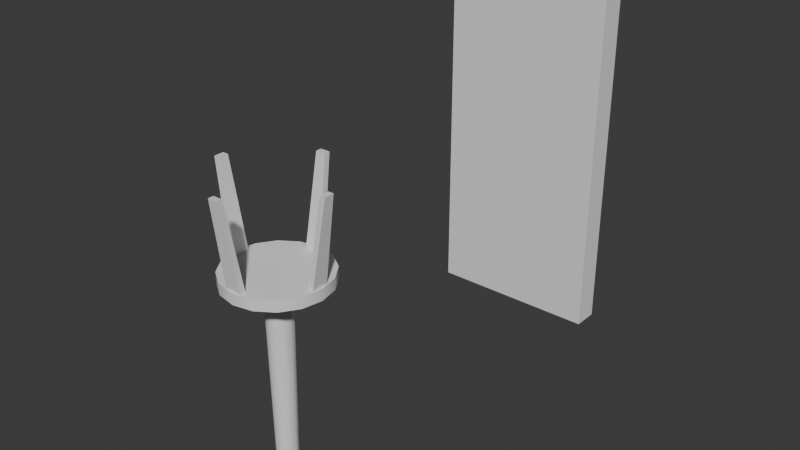 # Source: Wall_Torch.blend  (saved by Blender 4.5.90; exported with 4.5.12 LTS)
import bpy
from mathutils import Matrix  # noqa: F401  (used for matrix-valued properties, if any)

bpy.ops.wm.read_factory_settings(use_empty=True)
scene = bpy.context.scene
scene.name = 'Scene'

# ---- collections
col_collection = bpy.data.collections.new('Collection'); scene.collection.children.link(col_collection)

# ---- node groups
ng_smooth_by_angle = bpy.data.node_groups.new('Smooth by Angle', 'GeometryNodeTree')
_s = ng_smooth_by_angle.interface.new_socket(name='Mesh', in_out='OUTPUT', socket_type='NodeSocketGeometry')
_s = ng_smooth_by_angle.interface.new_socket(name='Mesh', in_out='INPUT', socket_type='NodeSocketGeometry')
_s = ng_smooth_by_angle.interface.new_socket(name='Angle', in_out='INPUT', socket_type='NodeSocketFloat')
_s.subtype = 'ANGLE'
_s.default_value = 0.5236
_s.min_value = 0.0
_s.max_value = 3.142
_s.description = 'Maximum face angle for smooth edges'
_s = ng_smooth_by_angle.interface.new_socket(name='Ignore Sharpness', in_out='INPUT', socket_type='NodeSocketBool')
_s.force_non_field = True
ng_smooth_by_angle.description = 'Set the sharpness of mesh edges based on the angle between the neighboring faces'
ng_smooth_by_angle.is_modifier = True
_N = ng_smooth_by_angle.nodes; _L = ng_smooth_by_angle.links
n0 = _N.new('GeometryNodeSetShadeSmooth'); n0.name = 'Set Shade Smooth'; n0.location = (120, -80)
n0.domain = 'EDGE'
n1 = _N.new('GeometryNodeSetShadeSmooth'); n1.name = 'Set Shade Smooth.001'; n1.location = (300, -80)
n2 = _N.new('NodeGroupOutput'); n2.name = 'Group Output'; n2.location = (480, -80)
n3 = _N.new('GeometryNodeInputMeshEdgeAngle'); n3.name = 'Edge Angle'; n3.location = (-440, -240)
n4 = _N.new('NodeGroupInput'); n4.name = 'Group Input'; n4.location = (-80, -80)
n5 = _N.new('GeometryNodeInputEdgeSmooth'); n5.name = 'Is Edge Smooth'; n5.location = (-260, -120)
n6 = _N.new('GeometryNodeInputShadeSmooth'); n6.name = 'Is Shade Smooth'; n6.location = (-440, -397)
n7 = _N.new('FunctionNodeCompare'); n7.name = 'Compare'; n7.location = (-260, -260)
n7.operation = 'LESS_EQUAL'
n7.inputs[6].default_value = (0.0, 0.0, 0.0, 0.0)
n7.inputs[7].default_value = (0.0, 0.0, 0.0, 0.0)
n8 = _N.new('FunctionNodeBooleanMath'); n8.name = 'Boolean Math.001'; n8.location = (-80, -260)
n9 = _N.new('NodeGroupInput'); n9.name = 'Group Input.001'; n9.location = (-440, -329)
n10 = _N.new('NodeGroupInput'); n10.name = 'Group Input.002'; n10.location = (-259, -189)
n11 = _N.new('FunctionNodeBooleanMath'); n11.name = 'Boolean Math'; n11.location = (-80, -149)
n11.operation = 'OR'
n12 = _N.new('FunctionNodeBooleanMath'); n12.name = 'Boolean Math.002'; n12.location = (-260, -380)
n12.operation = 'OR'
n13 = _N.new('NodeGroupInput'); n13.name = 'Group Input.003'; n13.location = (-440, -460)
_L.new(n3.outputs[0], n7.inputs[0])
_L.new(n1.outputs[0], n2.inputs[0])
_L.new(n9.outputs[1], n7.inputs[1])
_L.new(n7.outputs[0], n8.inputs[0])
_L.new(n4.outputs[0], n0.inputs[0])
_L.new(n0.outputs[0], n1.inputs[0])
_L.new(n8.outputs[0], n0.inputs[2])
_L.new(n10.outputs[2], n11.inputs[1])
_L.new(n5.outputs[0], n11.inputs[0])
_L.new(n11.outputs[0], n0.inputs[1])
_L.new(n13.outputs[2], n12.inputs[1])
_L.new(n6.outputs[0], n12.inputs[0])
_L.new(n12.outputs[0], n8.inputs[1])
n2.is_active_output = True

# ---- world
world_world = bpy.data.worlds.new('World'); scene.world = world_world
world_world.use_nodes = True; world_world.node_tree.nodes.clear()
_N = world_world.node_tree.nodes; _L = world_world.node_tree.links
n0 = _N.new('ShaderNodeOutputWorld'); n0.name = 'World Output'; n0.location = (200, 100)
n1 = _N.new('ShaderNodeBackground'); n1.name = 'Background'; n1.location = (-200, 100)
n1.inputs[0].default_value = (0.05088, 0.05088, 0.05088, 1.0)
_L.new(n1.outputs[0], n0.inputs[0])
n0.is_active_output = True
world_world.color = (0.05088, 0.05088, 0.05088)
world_world.sun_shadow_jitter_overblur = 0.0

# ---- meshes
me_cube_002 = bpy.data.meshes.new('Cube.002')
me_cube_002.from_pydata([(-1.0, -1.0, -1.0), (-1.0, -1.0, 1.0), (-1.0, 1.0, -1.0), (-1.0, 1.0, 1.0), (1.0, -1.0, -1.0), (1.0, -1.0, 1.0), (1.0, 1.0, -1.0), (1.0, 1.0, 1.0)], [], [(0, 1, 3, 2), (2, 3, 7, 6), (6, 7, 5, 4), (4, 5, 1, 0), (2, 6, 4, 0), (7, 3, 1, 5)])
_uv = me_cube_002.uv_layers.new(name='UVMap')
_uv.uv.foreach_set('vector', [0.375, 0.0, 0.625, 0.0, 0.625, 0.25, 0.375, 0.25, 0.375, 0.25, 0.625, 0.25, 0.625, 0.5, 0.375, 0.5, 0.375, 0.5, 0.625, 0.5, 0.625, 0.75, 0.375, 0.75, 0.375, 0.75, 0.625, 0.75, 0.625, 1.0, 0.375, 1.0, 0.125, 0.5, 0.375, 0.5, 0.375, 0.75, 0.125, 0.75, 0.625, 0.5, 0.875, 0.5, 0.875, 0.75, 0.625, 0.75])
me_cube_002.update()
me_cylinder_004 = bpy.data.meshes.new('Cylinder.004')
me_cylinder_004.from_pydata([(0.0, 1.0, 0.2373), (0.3827, 0.9239, 0.2373), (0.7071, 0.7071, 0.2373), (0.9239, 0.3827, 0.2373), (1.0, 0.0, 0.2373), (0.9239, -0.3827, 0.2373), (0.7071, -0.7071, 0.2373), (0.3827, -0.9239, 0.2373), (0.0, -1.0, 0.2373), (-0.3827, -0.9239, 0.2373), (-0.7071, -0.7071, 0.2373), (-0.9239, -0.3827, 0.2373), (-1.0, 0.0, 0.2373), (-0.9239, 0.3827, 0.2373), (-0.7071, 0.7071, 0.2373), (-0.3827, 0.9239, 0.2373), (-4.575e-10, 0.2586, -1.0), (0.0, 1.0, -0.4413), (0.09894, 0.2389, -1.0), (0.3827, 0.9239, -0.4413), (0.1828, 0.1828, -1.0), (0.7071, 0.7071, -0.4413), (0.2389, 0.09894, -1.0), (0.9239, 0.3827, -0.4413), (0.2586, 1.616e-09, -1.0), (1.0, 0.0, -0.4413), (0.2389, -0.09894, -1.0), (0.9239, -0.3827, -0.4413), (0.1828, -0.1828, -1.0), (0.7071, -0.7071, -0.4413), (0.09894, -0.2389, -1.0), (0.3827, -0.9239, -0.4413), (-4.575e-10, -0.2586, -1.0), (0.0, -1.0, -0.4413), (-0.09894, -0.2389, -1.0), (-0.3827, -0.9239, -0.4413), (-0.1828, -0.1828, -1.0), (-0.7071, -0.7071, -0.4413), (-0.2389, -0.09894, -1.0), (-0.9239, -0.3827, -0.4413), (-0.2586, 1.616e-09, -1.0), (-1.0, 0.0, -0.4413), (-0.2389, 0.09894, -1.0), (-0.9239, 0.3827, -0.4413), (-0.1828, 0.1828, -1.0), (-0.7071, 0.7071, -0.4413), (-0.09894, 0.2389, -1.0), (-0.3827, 0.9239, -0.4413)], [], [(1, 0, 15, 14, 13, 12, 11, 10, 9, 8, 7, 6, 5, 4, 3, 2), (17, 19, 18, 16), (19, 21, 20, 18), (21, 23, 22, 20), (23, 25, 24, 22), (25, 27, 26, 24), (27, 29, 28, 26), (29, 31, 30, 28), (31, 33, 32, 30), (33, 35, 34, 32), (35, 37, 36, 34), (37, 39, 38, 36), (39, 41, 40, 38), (41, 43, 42, 40), (43, 45, 44, 42), (45, 47, 46, 44), (47, 17, 16, 46), (16, 18, 20, 22, 24, 26, 28, 30, 32, 34, 36, 38, 40, 42, 44, 46), (17, 0, 1, 19), (47, 15, 0, 17), (19, 1, 2, 21), (21, 2, 3, 23), (23, 3, 4, 25), (25, 4, 5, 27), (27, 5, 6, 29), (29, 6, 7, 31), (31, 7, 8, 33), (33, 8, 9, 35), (35, 9, 10, 37), (37, 10, 11, 39), (39, 11, 12, 41), (41, 12, 13, 43), (43, 13, 14, 45), (45, 14, 15, 47)])
me_cylinder_004.polygons.foreach_set('use_smooth', [True] * 34)
_uv = me_cylinder_004.uv_layers.new(name='UVMap')
_uv.uv.foreach_set('vector', [0.3418, 0.4717, 0.25, 0.49, 0.1582, 0.4717, 0.08029, 0.4197, 0.02827, 0.3418, 0.01, 0.25, 0.02827, 0.1582, 0.08029, 0.08029, 0.1582, 0.02827, 0.25, 0.01, 0.3418, 0.02827, 0.4197, 0.08029, 0.4717, 0.1582, 0.49, 0.25, 0.4717, 0.3418, 0.4197, 0.4197, 0.75, 0.49, 0.8418, 0.4717, 0.7895, 0.3454, 0.75, 0.3533, 0.8418, 0.4717, 0.9197, 0.4197, 0.823, 0.323, 0.7895, 0.3454, 0.9197, 0.4197, 0.9717, 0.3418, 0.8454, 0.2895, 0.823, 0.323, 0.9717, 0.3418, 0.99, 0.25, 0.8533, 0.25, 0.8454, 0.2895, 0.99, 0.25, 0.9717, 0.1582, 0.8454, 0.2105, 0.8533, 0.25, 0.9717, 0.1582, 0.9197, 0.08029, 0.823, 0.177, 0.8454, 0.2105, 0.9197, 0.08029, 0.8418, 0.02827, 0.7895, 0.1546, 0.823, 0.177, 0.8418, 0.02827, 0.75, 0.01, 0.75, 0.1467, 0.7895, 0.1546, 0.75, 0.01, 0.6582, 0.02827, 0.7105, 0.1546, 0.75, 0.1467, 0.6582, 0.02827, 0.5803, 0.08029, 0.677, 0.177, 0.7105, 0.1546, 0.5803, 0.08029, 0.5283, 0.1582, 0.6546, 0.2105, 0.677, 0.177, 0.5283, 0.1582, 0.51, 0.25, 0.6467, 0.25, 0.6546, 0.2105, 0.51, 0.25, 0.5283, 0.3418, 0.6546, 0.2895, 0.6467, 0.25, 0.5283, 0.3418, 0.5803, 0.4197, 0.677, 0.323, 0.6546, 0.2895, 0.5803, 0.4197, 0.6582, 0.4717, 0.7105, 0.3454, 0.677, 0.323, 0.6582, 0.4717, 0.75, 0.49, 0.75, 0.3533, 0.7105, 0.3454, 0.75, 0.3533, 0.7895, 0.3454, 0.823, 0.323, 0.8454, 0.2895, 0.8533, 0.25, 0.8454, 0.2105, 0.823, 0.177, 0.7895, 0.1546, 0.75, 0.1467, 0.7105, 0.1546, 0.677, 0.177, 0.6546, 0.2105, 0.6467, 0.25, 0.6546, 0.2895, 0.677, 0.323, 0.7105, 0.3454, 1.0, 0.6397, 1.0, 1.0, 0.9375, 1.0, 0.9375, 0.6397, 0.0625, 0.6397, 0.0625, 1.0, 0.0, 1.0, 0.0, 0.6397, 0.9375, 0.6397, 0.9375, 1.0, 0.875, 1.0, 0.875, 0.6397, 0.875, 0.6397, 0.875, 1.0, 0.8125, 1.0, 0.8125, 0.6397, 0.8125, 0.6397, 0.8125, 1.0, 0.75, 1.0, 0.75, 0.6397, 0.75, 0.6397, 0.75, 1.0, 0.6875, 1.0, 0.6875, 0.6397, 0.6875, 0.6397, 0.6875, 1.0, 0.625, 1.0, 0.625, 0.6397, 0.625, 0.6397, 0.625, 1.0, 0.5625, 1.0, 0.5625, 0.6397, 0.5625, 0.6397, 0.5625, 1.0, 0.5, 1.0, 0.5, 0.6397, 0.5, 0.6397, 0.5, 1.0, 0.4375, 1.0, 0.4375, 0.6397, 0.4375, 0.6397, 0.4375, 1.0, 0.375, 1.0, 0.375, 0.6397, 0.375, 0.6397, 0.375, 1.0, 0.3125, 1.0, 0.3125, 0.6397, 0.3125, 0.6397, 0.3125, 1.0, 0.25, 1.0, 0.25, 0.6397, 0.25, 0.6397, 0.25, 1.0, 0.1875, 1.0, 0.1875, 0.6397, 0.1875, 0.6397, 0.1875, 1.0, 0.125, 1.0, 0.125, 0.6397, 0.125, 0.6397, 0.125, 1.0, 0.0625, 1.0, 0.0625, 0.6397])
me_cylinder_004.update()
me_cylinder_006 = bpy.data.meshes.new('Cylinder.006')
me_cylinder_006.from_pydata([(-2.148e-09, 0.7345, -1.0), (0.0, 1.0, 1.0), (0.3673, 0.6361, -1.0), (0.5, 0.866, 1.0), (0.6361, 0.3673, -1.0), (0.866, 0.5, 1.0), (0.7345, -2.148e-09, -1.0), (1.0, 0.0, 1.0), (0.6361, -0.3673, -1.0), (0.866, -0.5, 1.0), (0.3673, -0.6361, -1.0), (0.5, -0.866, 1.0), (-2.148e-09, -0.7345, -1.0), (0.0, -1.0, 1.0), (-0.3673, -0.6361, -1.0), (-0.5, -0.866, 1.0), (-0.6361, -0.3673, -1.0), (-0.866, -0.5, 1.0), (-0.7345, -2.148e-09, -1.0), (-1.0, 0.0, 1.0), (-0.6361, 0.3673, -1.0), (-0.866, 0.5, 1.0), (-0.3673, 0.6361, -1.0), (-0.5, 0.866, 1.0)], [], [(0, 1, 3, 2), (2, 3, 5, 4), (4, 5, 7, 6), (6, 7, 9, 8), (8, 9, 11, 10), (10, 11, 13, 12), (12, 13, 15, 14), (14, 15, 17, 16), (16, 17, 19, 18), (18, 19, 21, 20), (3, 1, 23, 21, 19, 17, 15, 13, 11, 9, 7, 5), (20, 21, 23, 22), (22, 23, 1, 0), (0, 2, 4, 6, 8, 10, 12, 14, 16, 18, 20, 22)])
me_cylinder_006.polygons.foreach_set('use_smooth', [True] * 14)
_uv = me_cylinder_006.uv_layers.new(name='UVMap')
_uv.uv.foreach_set('vector', [1.0, 0.5, 1.0, 1.0, 0.9167, 1.0, 0.9167, 0.5, 0.9167, 0.5, 0.9167, 1.0, 0.8333, 1.0, 0.8333, 0.5, 0.8333, 0.5, 0.8333, 1.0, 0.75, 1.0, 0.75, 0.5, 0.75, 0.5, 0.75, 1.0, 0.6667, 1.0, 0.6667, 0.5, 0.6667, 0.5, 0.6667, 1.0, 0.5833, 1.0, 0.5833, 0.5, 0.5833, 0.5, 0.5833, 1.0, 0.5, 1.0, 0.5, 0.5, 0.5, 0.5, 0.5, 1.0, 0.4167, 1.0, 0.4167, 0.5, 0.4167, 0.5, 0.4167, 1.0, 0.3333, 1.0, 0.3333, 0.5, 0.3333, 0.5, 0.3333, 1.0, 0.25, 1.0, 0.25, 0.5, 0.25, 0.5, 0.25, 1.0, 0.1667, 1.0, 0.1667, 0.5, 0.37, 0.4578, 0.25, 0.49, 0.13, 0.4578, 0.04215, 0.37, 0.01, 0.25, 0.04215, 0.13, 0.13, 0.04215, 0.25, 0.01, 0.37, 0.04215, 0.4578, 0.13, 0.49, 0.25, 0.4578, 0.37, 0.1667, 0.5, 0.1667, 1.0, 0.08333, 1.0, 0.08333, 0.5, 0.08333, 0.5, 0.08333, 1.0, 7.451e-08, 1.0, 7.451e-08, 0.5, 0.75, 0.49, 0.87, 0.4578, 0.9578, 0.37, 0.99, 0.25, 0.9578, 0.13, 0.87, 0.04215, 0.75, 0.01, 0.63, 0.04215, 0.5422, 0.13, 0.51, 0.25, 0.5422, 0.37, 0.63, 0.4578])
me_cylinder_006.update()
me_cube_003 = bpy.data.meshes.new('Cube.003')
me_cube_003.from_pydata([(-1.027, 15.2, -1.021), (-0.6285, 20.09, 1.057), (-1.027, 17.2, -1.021), (-0.6285, 22.09, 1.057), (0.9732, 15.2, -1.021), (0.5749, 20.09, 1.057), (0.9732, 17.2, -1.021), (0.5749, 22.09, 1.057)], [], [(0, 1, 3, 2), (2, 3, 7, 6), (6, 7, 5, 4), (4, 5, 1, 0), (2, 6, 4, 0), (7, 3, 1, 5)])
_uv = me_cube_003.uv_layers.new(name='UVMap')
_uv.uv.foreach_set('vector', [0.375, 0.0, 0.625, 0.0, 0.625, 0.25, 0.375, 0.25, 0.375, 0.25, 0.625, 0.25, 0.625, 0.5, 0.375, 0.5, 0.375, 0.5, 0.625, 0.5, 0.625, 0.75, 0.375, 0.75, 0.375, 0.75, 0.625, 0.75, 0.625, 1.0, 0.375, 1.0, 0.125, 0.5, 0.375, 0.5, 0.375, 0.75, 0.125, 0.75, 0.625, 0.5, 0.875, 0.5, 0.875, 0.75, 0.625, 0.75])
me_cube_003.update()
me_cube_007 = bpy.data.meshes.new('Cube.007')
me_cube_007.from_pydata([(-1.027, 15.2, -1.021), (-0.6285, 20.09, 1.057), (-1.027, 17.2, -1.021), (-0.6285, 22.09, 1.057), (0.9732, 15.2, -1.021), (0.5749, 20.09, 1.057), (0.9732, 17.2, -1.021), (0.5749, 22.09, 1.057)], [], [(0, 1, 3, 2), (2, 3, 7, 6), (6, 7, 5, 4), (4, 5, 1, 0), (2, 6, 4, 0), (7, 3, 1, 5)])
_uv = me_cube_007.uv_layers.new(name='UVMap')
_uv.uv.foreach_set('vector', [0.375, 0.0, 0.625, 0.0, 0.625, 0.25, 0.375, 0.25, 0.375, 0.25, 0.625, 0.25, 0.625, 0.5, 0.375, 0.5, 0.375, 0.5, 0.625, 0.5, 0.625, 0.75, 0.375, 0.75, 0.375, 0.75, 0.625, 0.75, 0.625, 1.0, 0.375, 1.0, 0.125, 0.5, 0.375, 0.5, 0.375, 0.75, 0.125, 0.75, 0.625, 0.5, 0.875, 0.5, 0.875, 0.75, 0.625, 0.75])
me_cube_007.update()

# ---- objects
ob_wall_mount = bpy.data.objects.new('Wall mount?', me_cube_002)
ob_thing = bpy.data.objects.new('Thing', me_cylinder_004)
ob_handle = bpy.data.objects.new('Handle', me_cylinder_006)
ob_sides1 = bpy.data.objects.new('Sides1', me_cube_003)
ob_sides_2 = bpy.data.objects.new('Sides 2', me_cube_007)

# ---- transforms, parenting, visibility, modifiers, constraints
ob_wall_mount.location = (0.0, 2.11, 0.9538)
ob_wall_mount.scale = (0.51, 0.07645, 1.097)
ob_thing.location = (0.0, 0.0, 0.9227)
ob_thing.scale = (0.293, 0.293, 0.09458)
_m = ob_thing.modifiers.new('Smooth by Angle', 'NODES')
_m.node_group = ng_smooth_by_angle
_gi = [s.identifier for s in ng_smooth_by_angle.interface.items_tree if s.item_type == 'SOCKET' and s.in_out == 'INPUT']
_m[_gi[1]] = 0.6493  # 'Angle'
_m.use_pin_to_last = True
_m.show_group_selector = False
ob_handle.location = (0.0, 0.0, 0.2109)
ob_handle.scale = (0.07673, 0.07673, 0.6187)
_m = ob_handle.modifiers.new('Smooth by Angle', 'NODES')
_m.node_group = ng_smooth_by_angle
_gi = [s.identifier for s in ng_smooth_by_angle.interface.items_tree if s.item_type == 'SOCKET' and s.in_out == 'INPUT']
_m[_gi[1]] = 0.9983  # 'Angle'
_m.use_pin_to_last = True
_m.show_group_selector = False
ob_sides1.location = (-0.0006166, -0.0007755, 1.186)
ob_sides1.scale = (0.04659, 0.0162, 0.2429)
_m = ob_sides1.modifiers.new('Mirror', 'MIRROR')
_m.use_axis = (False, True, False)
ob_sides_2.location = (-0.0006166, -0.0007755, 1.186)
ob_sides_2.rotation_euler = (0.0, -0.0, -1.569)
ob_sides_2.scale = (0.04659, 0.0162, 0.2429)
_m = ob_sides_2.modifiers.new('Mirror', 'MIRROR')
_m.use_axis = (False, True, False)

# ---- collection membership
col_collection.objects.link(ob_wall_mount)
col_collection.objects.link(ob_thing)
col_collection.objects.link(ob_handle)
col_collection.objects.link(ob_sides1)
col_collection.objects.link(ob_sides_2)

# ---- scene / render settings (as saved in the file)
scene.frame_start = 1; scene.frame_end = 250; scene.frame_set(1)
scene.render.engine = 'BLENDER_EEVEE_NEXT'
bpy.context.view_layer.update()

# ---- added for rendering (the .blend has no active camera and no usable light): camera, sun
cam_auto = bpy.data.cameras.new('AutoCamera')
cam_auto.lens = 50.0
cam_auto.sensor_width = 36.0
cam_auto.clip_end = 1000.0
ob_auto_camera = bpy.data.objects.new('AutoCamera', cam_auto)
scene.collection.objects.link(ob_auto_camera)
ob_auto_camera.location = (3.40724, -3.17479, 3.54721)
ob_auto_camera.rotation_euler = (1.09748, -7.21219e-08, 0.694738)
scene.camera = ob_auto_camera
light_auto_sun = bpy.data.lights.new('AutoSun', 'SUN')
light_auto_sun.energy = 3.0
light_auto_sun.angle = 0.0523599
ob_auto_sun = bpy.data.objects.new('AutoSun', light_auto_sun)
scene.collection.objects.link(ob_auto_sun)
ob_auto_sun.rotation_euler = (0.872665, 0.174533, 0.523599)
bpy.context.view_layer.update()
